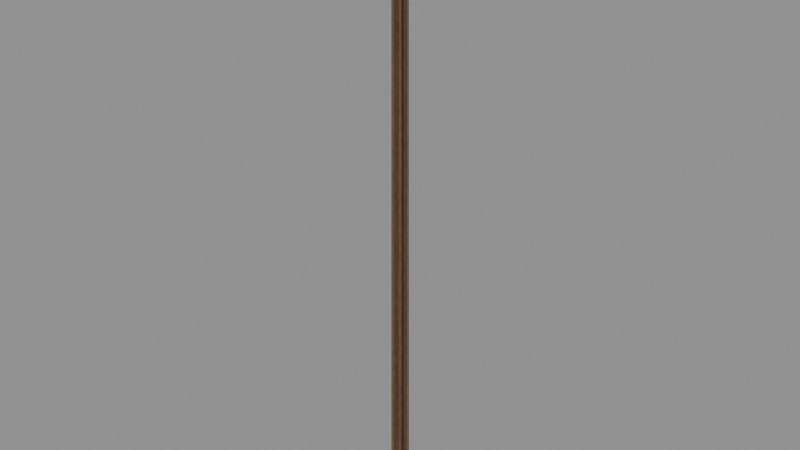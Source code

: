 # Source: power_pole.blend  (saved by Blender 4.3.34; exported with 4.5.12 LTS)
import bpy
from mathutils import Matrix  # noqa: F401  (used for matrix-valued properties, if any)

bpy.ops.wm.read_factory_settings(use_empty=True)
scene = bpy.context.scene
scene.name = 'Scene'

# ---- images (referenced by path relative to the original .blend; pixels are not part of the script)
import os
ASSET_DIR = os.environ.get("B2B_ASSET_DIR", "")  # directory of the original .blend (textures are referenced by path, not embedded)
HERE = os.path.dirname(os.path.abspath(__file__))  # packed textures are extracted next to this script under _unpacked/

def load_image(name, relpath, width, height, colorspace="sRGB"):
    """Load a texture the original file referenced (path relative to the .blend, or extracted next to this script)."""
    p = next((c for c in (os.path.join(HERE, relpath), os.path.join(ASSET_DIR, relpath)) if relpath and os.path.exists(c)), "")
    if p:
        img = bpy.data.images.load(p, check_existing=True)
        img.name = name
    else:  # same state as the original file: an image datablock whose file is absent (Cycles renders it pink)
        img = bpy.data.images.new(name, width, height)
        img.source = "FILE"
        img.filepath = "//" + (relpath or name)
    img.colorspace_settings.name = colorspace
    return img
img_wood_pole = load_image('wood_pole', '_unpacked/wood_pole.67026c4c.png', 64, 256, 'sRGB')

# ---- materials (node trees are filled in below, after node groups)
mat_pole_wood = bpy.data.materials.new('pole_wood')
mat_pole_wood.use_backface_culling = True
mat_pole_wood.diffuse_color = (0.1329, 0.07324, 0.03631, 1.0)
mat_pole_insulator = bpy.data.materials.new('pole_insulator')
mat_pole_insulator.use_backface_culling = True
mat_pole_insulator.diffuse_color = (0.3424, 0.3931, 0.3672, 1.0)

# ---- material node trees
mat_pole_wood.use_nodes = True; mat_pole_wood.node_tree.nodes.clear()
_N = mat_pole_wood.node_tree.nodes; _L = mat_pole_wood.node_tree.links
n0 = _N.new('ShaderNodeBsdfPrincipled'); n0.name = 'Principled BSDF'; n0.location = (10, 300)
n0.inputs[2].default_value = 0.9
n1 = _N.new('ShaderNodeOutputMaterial'); n1.name = 'Material Output'; n1.location = (300, 300)
n2 = _N.new('ShaderNodeTexImage'); n2.name = 'Image Texture'; n2.location = (0, 0)
n2.image = img_wood_pole
_L.new(n0.outputs[0], n1.inputs[0])
_L.new(n2.outputs[0], n0.inputs[0])
n1.is_active_output = True
mat_pole_insulator.use_nodes = True; mat_pole_insulator.node_tree.nodes.clear()
_N = mat_pole_insulator.node_tree.nodes; _L = mat_pole_insulator.node_tree.links
n0 = _N.new('ShaderNodeBsdfPrincipled'); n0.name = 'Principled BSDF'; n0.location = (10, 300)
n0.inputs[0].default_value = (0.3424, 0.3931, 0.3672, 1.0)
n0.inputs[2].default_value = 0.4
n1 = _N.new('ShaderNodeOutputMaterial'); n1.name = 'Material Output'; n1.location = (300, 300)
_L.new(n0.outputs[0], n1.inputs[0])
n1.is_active_output = True

# ---- meshes
me_power_pole = bpy.data.meshes.new('power_pole')
me_power_pole.from_pydata([(0.0, 0.1425, 0.0), (0.1114, 0.08885, 0.0), (0.1389, -0.03171, 0.0), (0.06183, -0.1284, 0.0), (-0.06183, -0.1284, 0.0), (-0.1389, -0.03171, 0.0), (-0.1114, 0.08885, 0.0), (0.0, 0.1425, 0.0), (0.0, 0.108, 9.0), (0.08444, 0.06734, 9.0), (0.1053, -0.02403, 9.0), (0.04686, -0.0973, 9.0), (-0.04686, -0.0973, 9.0), (-0.1053, -0.02403, 9.0), (-0.08444, 0.06734, 9.0), (0.0, 0.108, 9.0), (0.0, 0.1425, 0.0), (0.1114, 0.08885, 0.0), (0.1389, -0.03171, 0.0), (0.06183, -0.1284, 0.0), (-0.06183, -0.1284, 0.0), (-0.1389, -0.03171, 0.0), (-0.1114, 0.08885, 0.0), (0.0, 0.108, 9.0), (0.08444, 0.06734, 9.0), (0.1053, -0.02403, 9.0), (0.04686, -0.0973, 9.0), (-0.04686, -0.0973, 9.0), (-0.1053, -0.02403, 9.0), (-0.08444, 0.06734, 9.0), (-1.0, -0.05, 8.42), (-1.0, -0.05, 8.54), (-1.0, 0.05, 8.54), (-1.0, 0.05, 8.42), (1.0, -0.05, 8.42), (1.0, 0.05, 8.42), (1.0, 0.05, 8.54), (1.0, -0.05, 8.54), (-1.0, -0.05, 8.42), (1.0, -0.05, 8.42), (1.0, -0.05, 8.54), (-1.0, -0.05, 8.54), (-1.0, 0.05, 8.42), (-1.0, 0.05, 8.54), (1.0, 0.05, 8.54), (1.0, 0.05, 8.42), (-1.0, -0.05, 8.42), (-1.0, 0.05, 8.42), (1.0, 0.05, 8.42), (1.0, -0.05, 8.42), (-1.0, -0.05, 8.54), (1.0, -0.05, 8.54), (1.0, 0.05, 8.54), (-1.0, 0.05, 8.54), (-0.8, 0.045, 8.46), (-0.7572, 0.01391, 8.46), (-0.7735, -0.03641, 8.46), (-0.8265, -0.03641, 8.46), (-0.8428, 0.01391, 8.46), (-0.8, 0.045, 8.6), (-0.7572, 0.01391, 8.6), (-0.7735, -0.03641, 8.6), (-0.8265, -0.03641, 8.6), (-0.8428, 0.01391, 8.6), (-0.8, 0.045, 8.46), (-0.7572, 0.01391, 8.46), (-0.7735, -0.03641, 8.46), (-0.8265, -0.03641, 8.46), (-0.8428, 0.01391, 8.46), (-0.8, 0.045, 8.6), (-0.7572, 0.01391, 8.6), (-0.7735, -0.03641, 8.6), (-0.8265, -0.03641, 8.6), (-0.8428, 0.01391, 8.6), (0.0, 0.045, 9.0), (0.0428, 0.01391, 9.0), (0.02645, -0.03641, 9.0), (-0.02645, -0.03641, 9.0), (-0.0428, 0.01391, 9.0), (0.0, 0.045, 9.15), (0.0428, 0.01391, 9.15), (0.02645, -0.03641, 9.15), (-0.02645, -0.03641, 9.15), (-0.0428, 0.01391, 9.15), (0.0, 0.045, 9.0), (0.0428, 0.01391, 9.0), (0.02645, -0.03641, 9.0), (-0.02645, -0.03641, 9.0), (-0.0428, 0.01391, 9.0), (0.0, 0.045, 9.15), (0.0428, 0.01391, 9.15), (0.02645, -0.03641, 9.15), (-0.02645, -0.03641, 9.15), (-0.0428, 0.01391, 9.15), (0.8, 0.045, 8.46), (0.8428, 0.01391, 8.46), (0.8265, -0.03641, 8.46), (0.7735, -0.03641, 8.46), (0.7572, 0.01391, 8.46), (0.8, 0.045, 8.6), (0.8428, 0.01391, 8.6), (0.8265, -0.03641, 8.6), (0.7735, -0.03641, 8.6), (0.7572, 0.01391, 8.6), (0.8, 0.045, 8.46), (0.8428, 0.01391, 8.46), (0.8265, -0.03641, 8.46), (0.7735, -0.03641, 8.46), (0.7572, 0.01391, 8.46), (0.8, 0.045, 8.6), (0.8428, 0.01391, 8.6), (0.8265, -0.03641, 8.6), (0.7735, -0.03641, 8.6), (0.7572, 0.01391, 8.6)], [], [(0, 8, 9, 1), (1, 9, 10, 2), (2, 10, 11, 3), (3, 11, 12, 4), (4, 12, 13, 5), (5, 13, 14, 6), (6, 14, 15, 7), (16, 17, 18, 19, 20, 21, 22), (29, 28, 27, 26, 25, 24, 23), (30, 31, 32, 33), (34, 35, 36, 37), (38, 39, 40, 41), (42, 43, 44, 45), (46, 47, 48, 49), (50, 51, 52, 53), (54, 59, 60, 55), (55, 60, 61, 56), (56, 61, 62, 57), (57, 62, 63, 58), (58, 63, 59, 54), (64, 65, 66, 67, 68), (73, 72, 71, 70, 69), (74, 79, 80, 75), (75, 80, 81, 76), (76, 81, 82, 77), (77, 82, 83, 78), (78, 83, 79, 74), (84, 85, 86, 87, 88), (93, 92, 91, 90, 89), (94, 99, 100, 95), (95, 100, 101, 96), (96, 101, 102, 97), (97, 102, 103, 98), (98, 103, 99, 94), (104, 105, 106, 107, 108), (113, 112, 111, 110, 109)])
me_power_pole.polygons.foreach_set('material_index', [0, 0, 0, 0, 0, 0, 0, 0, 0, 0, 0, 0, 0, 0, 0, 1, 1, 1, 1, 1, 1, 1, 1, 1, 1, 1, 1, 1, 1, 1, 1, 1, 1, 1, 1, 1])
_uv = me_power_pole.uv_layers.new(name='UVMap')
_uv.uv.foreach_set('vector', [0.0, 0.0, 0.0, 1.0, 0.1429, 1.0, 0.1429, 0.0, 0.1429, 0.0, 0.1429, 1.0, 0.2857, 1.0, 0.2857, 0.0, 0.2857, 0.0, 0.2857, 1.0, 0.4286, 1.0, 0.4286, 0.0, 0.4286, 0.0, 0.4286, 1.0, 0.5714, 1.0, 0.5714, 0.0, 0.5714, 0.0, 0.5714, 1.0, 0.7143, 1.0, 0.7143, 0.0, 0.7143, 0.0, 0.7143, 1.0, 0.8571, 1.0, 0.8571, 0.0, 0.8571, 0.0, 0.8571, 1.0, 1.0, 1.0, 1.0, 0.0, 0.0, 0.0, 0.0, 0.0, 0.0, 0.0, 0.0, 0.0, 0.0, 0.0, 0.0, 0.0, 0.0, 0.0, 0.0, 0.0, 0.0, 0.0, 0.0, 0.0, 0.0, 0.0, 0.0, 0.0, 0.0, 0.0, 0.0, 0.0, 0.0, 0.0, 0.0, 0.0, 0.0, 0.0, 0.0, 0.0, 0.0, 0.0, 0.0, 0.0, 0.0, 0.0, 0.0, 0.0, 0.0, 0.0, 0.0, 0.0, 0.0, 0.0, 0.0, 0.0, 0.0, 0.0, 0.0, 0.0, 0.0, 0.0, 0.0, 0.0, 0.0, 0.0, 0.0, 0.0, 0.0, 0.0, 0.0, 0.0, 0.0, 0.0, 0.0, 0.0, 0.0, 0.0, 0.0, 0.0, 0.0, 0.0, 0.0, 0.0, 0.0, 0.0, 0.0, 0.0, 0.0, 0.0, 0.0, 0.0, 0.0, 0.0, 0.0, 0.0, 0.0, 0.0, 0.0, 0.0, 0.0, 0.0, 0.0, 0.0, 0.0, 0.0, 0.0, 0.0, 0.0, 0.0, 0.0, 0.0, 0.0, 0.0, 0.0, 0.0, 0.0, 0.0, 0.0, 0.0, 0.0, 0.0, 0.0, 0.0, 0.0, 0.0, 0.0, 0.0, 0.0, 0.0, 0.0, 0.0, 0.0, 0.0, 0.0, 0.0, 0.0, 0.0, 0.0, 0.0, 0.0, 0.0, 0.0, 0.0, 0.0, 0.0, 0.0, 0.0, 0.0, 0.0, 0.0, 0.0, 0.0, 0.0, 0.0, 0.0, 0.0, 0.0, 0.0, 0.0, 0.0, 0.0, 0.0, 0.0, 0.0, 0.0, 0.0, 0.0, 0.0, 0.0, 0.0, 0.0, 0.0, 0.0, 0.0, 0.0, 0.0, 0.0, 0.0, 0.0, 0.0, 0.0, 0.0, 0.0, 0.0, 0.0, 0.0, 0.0, 0.0, 0.0, 0.0, 0.0, 0.0, 0.0, 0.0, 0.0, 0.0, 0.0, 0.0, 0.0, 0.0, 0.0, 0.0, 0.0, 0.0, 0.0, 0.0, 0.0, 0.0, 0.0, 0.0, 0.0, 0.0, 0.0, 0.0, 0.0, 0.0, 0.0, 0.0, 0.0, 0.0, 0.0, 0.0, 0.0, 0.0, 0.0, 0.0, 0.0, 0.0, 0.0, 0.0, 0.0, 0.0, 0.0, 0.0, 0.0, 0.0, 0.0, 0.0, 0.0, 0.0, 0.0, 0.0, 0.0, 0.0, 0.0, 0.0, 0.0, 0.0, 0.0, 0.0, 0.0, 0.0, 0.0, 0.0, 0.0, 0.0, 0.0, 0.0, 0.0])
me_power_pole.materials.append(mat_pole_wood)
me_power_pole.materials.append(mat_pole_insulator)
me_power_pole.update()

# ---- objects
ob_power_pole = bpy.data.objects.new('power_pole', me_power_pole)

# ---- transforms, parenting, visibility, modifiers, constraints
ob_power_pole.location = (0.0, 0.0, 0.0)

# ---- collection membership
scene.collection.objects.link(ob_power_pole)

# ---- scene / render settings (as saved in the file)
scene.frame_start = 1; scene.frame_end = 250; scene.frame_set(1)
scene.render.engine = 'BLENDER_EEVEE_NEXT'
bpy.context.view_layer.update()

# ---- added for rendering (the .blend has no active camera and no usable light): camera, sun + grey world if the file has none
cam_auto = bpy.data.cameras.new('AutoCamera')
cam_auto.lens = 50.0
cam_auto.sensor_width = 36.0
cam_auto.clip_end = 1000.0
ob_auto_camera = bpy.data.objects.new('AutoCamera', cam_auto)
scene.collection.objects.link(ob_auto_camera)
ob_auto_camera.location = (8.6693, -10.3961, 11.5104)
ob_auto_camera.rotation_euler = (1.09748, -7.21219e-08, 0.694738)
scene.camera = ob_auto_camera
light_auto_sun = bpy.data.lights.new('AutoSun', 'SUN')
light_auto_sun.energy = 3.0
light_auto_sun.angle = 0.0523599
ob_auto_sun = bpy.data.objects.new('AutoSun', light_auto_sun)
scene.collection.objects.link(ob_auto_sun)
ob_auto_sun.rotation_euler = (0.872665, 0.174533, 0.523599)
if scene.world is None:
    world_auto = bpy.data.worlds.new('AutoWorld')
    world_auto.color = (0.3, 0.3, 0.3)
    scene.world = world_auto
bpy.context.view_layer.update()
